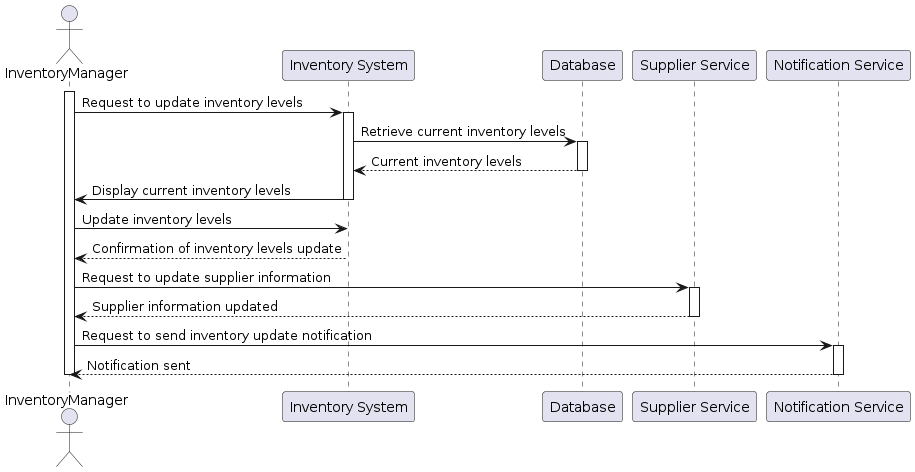

The diagram above was rendered by PlantUML. Its source (embedded in the PNG):
@startuml
actor InventoryManager

participant "Inventory System" as InventorySystem
participant "Database" as Database
participant "Supplier Service" as SupplierService
participant "Notification Service" as NotificationService

activate InventoryManager

InventoryManager -> InventorySystem: Request to update inventory levels
activate InventorySystem

InventorySystem -> Database: Retrieve current inventory levels
activate Database
Database --> InventorySystem: Current inventory levels
deactivate Database

InventorySystem -> InventoryManager: Display current inventory levels
deactivate InventorySystem

InventoryManager -> InventorySystem: Update inventory levels
InventorySystem --> InventoryManager: Confirmation of inventory levels update

InventoryManager -> SupplierService: Request to update supplier information
activate SupplierService
SupplierService --> InventoryManager: Supplier information updated
deactivate SupplierService

InventoryManager -> NotificationService: Request to send inventory update notification
activate NotificationService
NotificationService --> InventoryManager: Notification sent
deactivate NotificationService

deactivate InventoryManager
@enduml